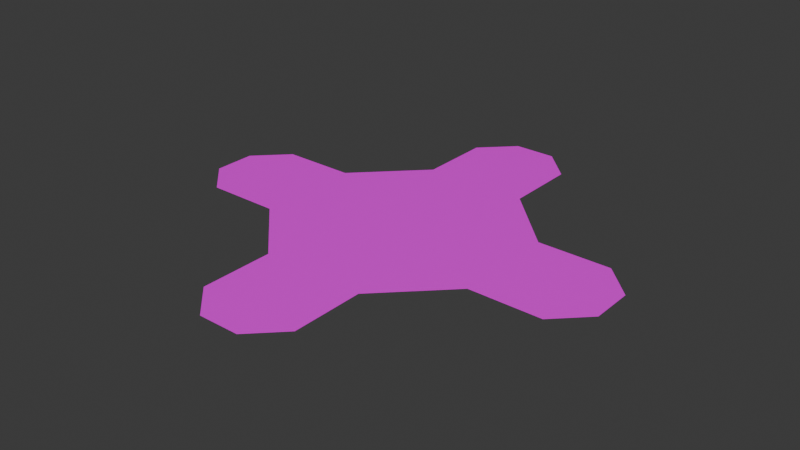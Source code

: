# Source: arena_l03.blend  (saved by Blender 4.0.36; exported with 4.5.12 LTS)
import bpy
from mathutils import Matrix  # noqa: F401  (used for matrix-valued properties, if any)

bpy.ops.wm.read_factory_settings(use_empty=True)
scene = bpy.context.scene
scene.name = 'Scene'

# ---- collections
col_collection = bpy.data.collections.new('Collection'); scene.collection.children.link(col_collection)

# ---- images (referenced by path relative to the original .blend; pixels are not part of the script)
import os
ASSET_DIR = os.environ.get("B2B_ASSET_DIR", "")  # directory of the original .blend (textures are referenced by path, not embedded)
HERE = os.path.dirname(os.path.abspath(__file__))  # packed textures are extracted next to this script under _unpacked/

def load_image(name, relpath, width, height, colorspace="sRGB"):
    """Load a texture the original file referenced (path relative to the .blend, or extracted next to this script)."""
    p = next((c for c in (os.path.join(HERE, relpath), os.path.join(ASSET_DIR, relpath)) if relpath and os.path.exists(c)), "")
    if p:
        img = bpy.data.images.load(p, check_existing=True)
        img.name = name
    else:  # same state as the original file: an image datablock whose file is absent (Cycles renders it pink)
        img = bpy.data.images.new(name, width, height)
        img.source = "FILE"
        img.filepath = "//" + (relpath or name)
    img.colorspace_settings.name = colorspace
    return img
img_tile01_png = load_image('tile01.png', 'tile01.png', 1024, 1024, 'sRGB')
img_tile02_png = load_image('tile02.png', 'tile02.png', 1024, 1024, 'sRGB')
img_tile_diag01_png_006 = load_image('tile_diag01.png.006', 'tile_diag01.png', 1024, 1024, 'sRGB')

# ---- materials (node trees are filled in below, after node groups)
mat_tile01_gnd = bpy.data.materials.new('tile01_gnd')
mat_tile01_gnd.use_transparent_shadow = False
mat_tile02_gnd = bpy.data.materials.new('tile02_gnd')
mat_tile02_gnd.use_transparent_shadow = False
mat_tile_diag01_gnd = bpy.data.materials.new('tile_diag01_gnd')
mat_tile_diag01_gnd.use_transparent_shadow = False

# ---- material node trees
mat_tile01_gnd.use_nodes = True; mat_tile01_gnd.node_tree.nodes.clear()
_N = mat_tile01_gnd.node_tree.nodes; _L = mat_tile01_gnd.node_tree.links
n0 = _N.new('ShaderNodeBsdfPrincipled'); n0.name = 'Principled BSDF'; n0.location = (10, 300)
n0.inputs[3].default_value = 1.45
n1 = _N.new('ShaderNodeOutputMaterial'); n1.name = 'Material Output'; n1.location = (300, 300)
n2 = _N.new('ShaderNodeTexImage'); n2.name = 'Image Texture'; n2.location = (-280, 271)
n2.image = img_tile01_png
_L.new(n0.outputs[0], n1.inputs[0])
_L.new(n2.outputs[0], n0.inputs[0])
n1.is_active_output = True
mat_tile02_gnd.use_nodes = True; mat_tile02_gnd.node_tree.nodes.clear()
_N = mat_tile02_gnd.node_tree.nodes; _L = mat_tile02_gnd.node_tree.links
n0 = _N.new('ShaderNodeBsdfPrincipled'); n0.name = 'Principled BSDF'; n0.location = (10, 300)
n0.inputs[3].default_value = 1.45
n1 = _N.new('ShaderNodeOutputMaterial'); n1.name = 'Material Output'; n1.location = (300, 300)
n2 = _N.new('ShaderNodeTexImage'); n2.name = 'Image Texture'; n2.location = (-280, 271)
n2.image = img_tile02_png
_L.new(n0.outputs[0], n1.inputs[0])
_L.new(n2.outputs[0], n0.inputs[0])
n1.is_active_output = True
mat_tile_diag01_gnd.use_nodes = True; mat_tile_diag01_gnd.node_tree.nodes.clear()
_N = mat_tile_diag01_gnd.node_tree.nodes; _L = mat_tile_diag01_gnd.node_tree.links
n0 = _N.new('ShaderNodeBsdfPrincipled'); n0.name = 'Principled BSDF'; n0.location = (10, 300)
n0.inputs[3].default_value = 1.45
n1 = _N.new('ShaderNodeOutputMaterial'); n1.name = 'Material Output'; n1.location = (300, 300)
n2 = _N.new('ShaderNodeTexImage'); n2.name = 'Image Texture'; n2.location = (-280, 271)
n2.image = img_tile_diag01_png_006
_L.new(n0.outputs[0], n1.inputs[0])
_L.new(n2.outputs[0], n0.inputs[0])
n1.is_active_output = True

# ---- world
world_world = bpy.data.worlds.new('World'); scene.world = world_world
world_world.use_nodes = True; world_world.node_tree.nodes.clear()
_N = world_world.node_tree.nodes; _L = world_world.node_tree.links
n0 = _N.new('ShaderNodeOutputWorld'); n0.name = 'World Output'; n0.location = (300, 300)
n1 = _N.new('ShaderNodeBackground'); n1.name = 'Background'; n1.location = (10, 300)
n1.inputs[0].default_value = (0.05088, 0.05088, 0.05088, 1.0)
_L.new(n1.outputs[0], n0.inputs[0])
n0.is_active_output = True
world_world.color = (0.05088, 0.05088, 0.05088)
world_world.use_sun_shadow = False
world_world.sun_shadow_jitter_overblur = 0.0

# ---- meshes
me_plane = bpy.data.meshes.new('Plane')
me_plane.from_pydata([(-1.0, -1.0, 0.0), (1.0, -1.0, 0.0), (-1.0, 1.0, 0.0), (1.0, 1.0, 0.0), (-0.2, 0.2, 0.0), (-0.2, 0.4, 0.0), (0.0, 0.4, 0.0), (0.0, 0.2, 0.0), (-0.2, -0.4, 0.0), (-0.2, -0.2, 0.0), (0.0, -0.2, 0.0), (0.0, -0.4, 0.0), (0.4, -1.0, 0.0), (0.4, 1.0, 0.0), (-0.1, 0.4, 0.0), (-1.0, -1.0, 0.05), (1.0, -1.0, 0.05), (-1.0, 1.0, 0.05), (1.0, 1.0, 0.05), (-0.2, 0.2, 0.05), (-0.2, 0.4, 0.05), (0.0, 0.4, 0.05), (0.0, 0.2, 0.05), (-0.2, -0.4, 0.05), (-0.2, -0.2, 0.05), (0.0, -0.2, 0.05), (0.0, -0.4, 0.05), (0.4, -1.0, 0.05), (0.4, 1.0, 0.05), (-0.1, 0.4, 0.05)], [], [(14, 5, 2, 13), (4, 7, 9, 8, 0, 2, 5), (8, 11, 10, 9, 7, 6, 3, 1, 12, 0), (6, 14, 13, 3), (29, 28, 17, 20), (19, 20, 17, 15, 23, 24, 22), (23, 15, 27, 16, 18, 21, 22, 24, 25, 26), (21, 18, 28, 29), (0, 12, 27, 15), (13, 2, 17, 28)])
_uv = me_plane.uv_layers.new(name='UVMap')
_uv.uv.foreach_set('vector', [3.0, -3.499, 3.0, -2.999, 0.0001004, 0.9999, 0.0001001, -5.999, 3.999, -2.999, 3.999, -3.999, 5.999, -2.999, 6.999, -2.999, 9.998, 0.9999, 0.0001004, 0.9999, 3.0, -2.999, 6.999, -2.999, 6.999, -3.999, 5.999, -3.999, 5.999, -2.999, 3.999, -3.999, 3.0, -3.999, 9.997e-05, -8.998, 9.998, -8.998, 9.998, -5.999, 9.998, 0.9999, 3.0, -3.999, 3.0, -3.499, 0.0001001, -5.999, 9.997e-05, -8.998, 6.999, -3.499, 9.998, -5.999, 9.998, 0.9999, 6.999, -2.999, 5.999, -2.999, 6.999, -2.999, 9.998, 0.9999, 0.0001, 0.9999, 3.0, -2.999, 3.999, -2.999, 5.999, -3.999, 3.0, -2.999, 0.0001, 0.9999, 0.0001003, -5.999, 0.0001002, -8.998, 9.998, -8.998, 6.999, -3.999, 5.999, -3.999, 3.999, -2.999, 3.999, -3.999, 3.0, -3.999, 6.999, -3.999, 9.998, -8.998, 9.998, -5.999, 6.999, -3.499, 1.899e-05, 1.0, 1.89e-05, 1.889e-05, 0.02002, 1.889e-05, 0.02002, 1.0, 0.022, 1.895e-05, 0.022, 1.0, 1.893e-05, 1.0, 1.89e-05, 1.892e-05])
me_plane.materials.append(mat_tile01_gnd)
me_plane.update()
me_plane_001 = bpy.data.meshes.new('Plane.001')
me_plane_001.from_pydata([(-1.0, -1.0, 0.0), (1.0, -1.0, 0.0), (-1.0, 1.0, 0.0), (1.0, 1.0, 0.0), (-1.0, -1.0, 0.05), (1.0, -1.0, 0.05), (-1.0, 1.0, 0.05), (1.0, 1.0, 0.05)], [], [(0, 2, 3, 1), (4, 5, 7, 6)])
_uv = me_plane_001.uv_layers.new(name='UVMap')
_uv.uv.foreach_set('vector', [0.0001001, 0.9999, 0.0001, 0.0001, 0.9999, 0.0001, 0.9999, 0.9999, 0.9999, 0.9999, 0.0001, 0.9999, 9.991e-05, 0.0001002, 0.9999, 9.999e-05])
me_plane_001.materials.append(mat_tile02_gnd)
me_plane_001.update()
me_plane_003 = bpy.data.meshes.new('Plane.003')
me_plane_003.from_pydata([(-1.0, -1.0, 0.0), (1.0, -1.0, 0.0), (-1.0, 1.0, 0.0), (-1.0, -1.0, 0.05), (1.0, -1.0, 0.05), (-1.0, 1.0, 0.05), (0.0, 0.0, 0.0), (0.0, 1.0, 0.0), (1.0, 0.0, 0.0), (0.0, 0.0, 0.05), (1.0, 0.0, 0.05), (0.0, 1.0, 0.05)], [], [(1, 0, 2, 7, 6, 8), (11, 5, 3, 4, 10, 9)])
_uv = me_plane_003.uv_layers.new(name='UVMap')
_uv.uv.foreach_set('vector', [0.0001, 0.0001002, 2.0, 0.0001, 2.0, 2.0, 0.9999, 2.0, 0.9999, 0.9999, 0.0001001, 0.9999, 2.0, 0.9999, 2.0, 2.0, 9.998e-05, 2.0, 0.0001, 9.994e-05, 0.9999, 0.0001, 0.9999, 0.9999])
me_plane_003.materials.append(mat_tile01_gnd)
me_plane_003.update()
me_plane_004 = bpy.data.meshes.new('Plane.004')
me_plane_004.from_pydata([(1.0, -1.0, 0.0), (-1.0, 1.0, 0.0), (1.0, 1.0, 0.0), (1.0, -1.0, 0.05), (-1.0, 1.0, 0.05), (1.0, 1.0, 0.05)], [], [(1, 2, 0), (3, 5, 4), (0, 3, 4, 1)])
_uv = me_plane_004.uv_layers.new(name='UVMap')
_uv.uv.foreach_set('vector', [0.9999, 0.9999, 1.0, -0.0001002, 0.0001, 9.997e-05, 7.067e-05, 7.071e-05, 1.0, 0.0, 1.0, 0.9999, 0.01769, 1.0, 1.334e-05, 1.0, 1.33e-05, 1.329e-05, 0.01769, 1.329e-05])
me_plane_004.materials.append(mat_tile_diag01_gnd)
me_plane_004.update()
me_plane_002 = bpy.data.meshes.new('Plane.002')
me_plane_002.from_pydata([(-1.0, -1.0, 0.0), (1.0, -1.0, 0.0), (-1.0, 1.0, 0.0), (1.0, 1.0, 0.0), (-1.0, -1.0, 0.05), (1.0, -1.0, 0.05), (-1.0, 1.0, 0.05), (1.0, 1.0, 0.05)], [], [(0, 2, 3, 1), (4, 5, 7, 6), (1, 3, 7, 5)])
_uv = me_plane_002.uv_layers.new(name='UVMap')
_uv.uv.foreach_set('vector', [0.0001003, 0.9999, 0.0001, -2.999, 3.0, -2.999, 3.0, 0.9999, 3.0, 0.9999, 0.0001003, 0.9999, 9.991e-05, -2.999, 2.999, -2.999, 1.585e-05, 1.0, 1.581e-05, 1.579e-05, 0.02502, 1.579e-05, 0.02502, 1.0])
me_plane_002.materials.append(mat_tile01_gnd)
me_plane_002.update()
me_plane_005 = bpy.data.meshes.new('Plane.005')
me_plane_005.from_pydata([(-1.0, -1.0, 0.0), (1.0, -1.0, 0.0), (-1.0, 1.0, 0.0), (1.0, 1.0, 0.0), (-1.0, -1.0, 0.05), (1.0, -1.0, 0.05), (-1.0, 1.0, 0.05), (1.0, 1.0, 0.05)], [], [(0, 2, 3, 1), (4, 5, 7, 6)])
_uv = me_plane_005.uv_layers.new(name='UVMap')
_uv.uv.foreach_set('vector', [0.0001001, 0.9999, 0.0001, 0.0001, 0.9999, 0.0001, 0.9999, 0.9999, 0.9999, 0.9999, 0.0001, 0.9999, 9.991e-05, 0.0001002, 0.9999, 9.999e-05])
me_plane_005.materials.append(mat_tile02_gnd)
me_plane_005.update()
me_plane_006 = bpy.data.meshes.new('Plane.006')
me_plane_006.from_pydata([(-1.0, -1.0, 0.0), (1.0, -1.0, 0.0), (-1.0, 1.0, 0.0), (1.0, 1.0, 0.0), (-0.625, -0.125, 0.0), (-0.625, 0.125, 0.0), (-0.5, 0.125, 0.0), (-0.5, -0.125, 0.0), (-0.125, 0.5, 0.0), (-0.125, 0.625, 0.0), (0.125, 0.625, 0.0), (0.07143, 0.5, 0.0), (0.125, 0.5, 0.0), (0.5, -0.125, 0.0), (0.5, 0.125, 0.0), (0.625, -0.125, 0.0), (0.625, 0.125, 0.0), (-0.125, -0.625, 0.0), (-0.07143, -0.5, 0.0), (0.125, -0.625, 0.0), (0.125, -0.5, 0.0), (-0.125, -0.5, 0.0), (-1.0, 1.0, 0.05), (-1.0, -1.0, 0.05), (1.0, -1.0, 0.05), (1.0, 1.0, 0.05), (-0.625, -0.125, 0.05), (-0.625, 0.125, 0.05), (-0.5, 0.125, 0.05), (-0.5, -0.125, 0.05), (0.07143, 0.5, 0.05), (-0.125, 0.5, 0.05), (-0.125, 0.625, 0.05), (0.125, 0.625, 0.05), (0.125, 0.5, 0.05), (0.625, -0.125, 0.05), (0.5, -0.125, 0.05), (0.5, 0.125, 0.05), (0.625, 0.125, 0.05), (0.125, -0.5, 0.05), (0.125, -0.625, 0.05), (-0.125, -0.625, 0.05), (-0.125, -0.5, 0.05), (-0.07143, -0.5, 0.05)], [], [(5, 4, 0, 2), (8, 11, 6, 5), (15, 16, 3, 1), (14, 13, 18, 21, 17, 19, 20, 15, 1, 0, 4, 7, 6, 11, 12, 10, 9, 8, 5, 2, 3, 16), (20, 18, 13, 15), (27, 22, 23, 26), (31, 27, 28, 30), (35, 24, 25, 38), (37, 38, 25, 22, 27, 31, 32, 33, 34, 30, 28, 29, 26, 23, 24, 35, 39, 40, 41, 42, 43, 36), (39, 35, 36, 43)])
_uv = me_plane_006.uv_layers.new(name='UVMap')
_uv.uv.foreach_set('vector', [13.0, -5.999, 13.0, -7.998, 16.0, -15.0, 16.0, 0.9999, 8.998, -2.999, 7.427, -2.999, 12.0, -5.999, 13.0, -5.999, 3.0, -7.998, 3.0, -5.999, 0.0001, 0.9999, 0.0001007, -15.0, 3.999, -5.999, 3.999, -7.998, 8.57, -11.0, 8.998, -11.0, 8.998, -12.0, 6.999, -12.0, 6.999, -11.0, 3.0, -7.998, 0.0001007, -15.0, 16.0, -15.0, 13.0, -7.998, 12.0, -7.998, 12.0, -5.999, 7.427, -2.999, 6.999, -2.999, 6.999, -2.0, 8.998, -2.0, 8.998, -2.999, 13.0, -5.999, 16.0, 0.9999, 0.0001, 0.9999, 3.0, -5.999, 6.999, -11.0, 8.57, -11.0, 3.999, -7.998, 3.0, -7.998, 3.0, -5.999, 9.999e-05, 0.9999, 0.0001007, -15.0, 3.0, -7.998, 6.999, -2.999, 3.0, -5.999, 3.999, -5.999, 8.57, -2.999, 13.0, -7.998, 16.0, -15.0, 16.0, 0.9999, 13.0, -5.999, 12.0, -5.999, 13.0, -5.999, 16.0, 0.9999, 9.999e-05, 0.9999, 3.0, -5.999, 6.999, -2.999, 6.999, -2.0, 8.998, -2.0, 8.998, -2.999, 8.57, -2.999, 3.999, -5.999, 3.999, -7.998, 3.0, -7.998, 0.0001007, -15.0, 16.0, -15.0, 13.0, -7.998, 8.998, -11.0, 8.998, -12.0, 6.999, -12.0, 6.999, -11.0, 7.427, -11.0, 12.0, -7.998, 8.998, -11.0, 13.0, -7.998, 12.0, -7.998, 7.427, -11.0])
me_plane_006.materials.append(mat_tile01_gnd)
me_plane_006.update()

# ---- objects
ob_plns1l03 = bpy.data.objects.new('plns1l03', me_plane)
ob_plnrmp1l03_001 = bpy.data.objects.new('plnrmp1l03.001', me_plane_001)
ob_plnrmp1l03 = bpy.data.objects.new('plnrmp1l03', me_plane_001)
ob_plnl1l03_003 = bpy.data.objects.new('plnL1l03.003', me_plane_003)
ob_plnl1l03_002 = bpy.data.objects.new('plnL1l03.002', me_plane_003)
ob_plnl1l03_001 = bpy.data.objects.new('plnL1l03.001', me_plane_003)
ob_plnl1l03 = bpy.data.objects.new('plnL1l03', me_plane_003)
ob_plndiag1l03_011 = bpy.data.objects.new('plndiag1l03.011', me_plane_004)
ob_plndiag1l03_010 = bpy.data.objects.new('plndiag1l03.010', me_plane_004)
ob_plndiag1l03_009 = bpy.data.objects.new('plndiag1l03.009', me_plane_004)
ob_plndiag1l03_008 = bpy.data.objects.new('plndiag1l03.008', me_plane_004)
ob_plndiag1l03_007 = bpy.data.objects.new('plndiag1l03.007', me_plane_004)
ob_plndiag1l03_006 = bpy.data.objects.new('plndiag1l03.006', me_plane_004)
ob_plndiag1l03_005 = bpy.data.objects.new('plndiag1l03.005', me_plane_004)
ob_plndiag1l03_004 = bpy.data.objects.new('plndiag1l03.004', me_plane_004)
ob_plndiag1l03_003 = bpy.data.objects.new('plndiag1l03.003', me_plane_004)
ob_plndiag1l03_002 = bpy.data.objects.new('plndiag1l03.002', me_plane_004)
ob_plndiag1l03_001 = bpy.data.objects.new('plndiag1l03.001', me_plane_004)
ob_plndiag1l03 = bpy.data.objects.new('plndiag1l03', me_plane_004)
ob_pln4b3l03 = bpy.data.objects.new('pln4b3l03', me_plane_002)
ob_plnrmp2l03_007 = bpy.data.objects.new('plnrmp2l03.007', me_plane_005)
ob_plnrmp2l03_006 = bpy.data.objects.new('plnrmp2l03.006', me_plane_005)
ob_plnrmp2l03_005 = bpy.data.objects.new('plnrmp2l03.005', me_plane_005)
ob_plnrmp2l03_004 = bpy.data.objects.new('plnrmp2l03.004', me_plane_005)
ob_plnrmp2l03_003 = bpy.data.objects.new('plnrmp2l03.003', me_plane_005)
ob_plnrmp2l03_002 = bpy.data.objects.new('plnrmp2l03.002', me_plane_005)
ob_plnrmp2l03_001 = bpy.data.objects.new('plnrmp2l03.001', me_plane_005)
ob_plnrmp2l03 = bpy.data.objects.new('plnrmp2l03', me_plane_005)
ob_plncl03 = bpy.data.objects.new('plncl03', me_plane_006)
ob_plns1l03_001 = bpy.data.objects.new('plns1l03.001', me_plane)
ob_plnrmp1l03_002 = bpy.data.objects.new('plnrmp1l03.002', me_plane_001)
ob_plnrmp1l03_003 = bpy.data.objects.new('plnrmp1l03.003', me_plane_001)
ob_plnl1l03_004 = bpy.data.objects.new('plnL1l03.004', me_plane_003)
ob_plnl1l03_005 = bpy.data.objects.new('plnL1l03.005', me_plane_003)
ob_plnl1l03_006 = bpy.data.objects.new('plnL1l03.006', me_plane_003)
ob_plnl1l03_007 = bpy.data.objects.new('plnL1l03.007', me_plane_003)
ob_plndiag1l03_012 = bpy.data.objects.new('plndiag1l03.012', me_plane_004)
ob_plndiag1l03_013 = bpy.data.objects.new('plndiag1l03.013', me_plane_004)
ob_plndiag1l03_014 = bpy.data.objects.new('plndiag1l03.014', me_plane_004)
ob_plndiag1l03_015 = bpy.data.objects.new('plndiag1l03.015', me_plane_004)
ob_plndiag1l03_016 = bpy.data.objects.new('plndiag1l03.016', me_plane_004)
ob_plndiag1l03_017 = bpy.data.objects.new('plndiag1l03.017', me_plane_004)
ob_plndiag1l03_018 = bpy.data.objects.new('plndiag1l03.018', me_plane_004)
ob_plndiag1l03_019 = bpy.data.objects.new('plndiag1l03.019', me_plane_004)
ob_plndiag1l03_020 = bpy.data.objects.new('plndiag1l03.020', me_plane_004)
ob_plndiag1l03_021 = bpy.data.objects.new('plndiag1l03.021', me_plane_004)
ob_plndiag1l03_022 = bpy.data.objects.new('plndiag1l03.022', me_plane_004)
ob_plndiag1l03_023 = bpy.data.objects.new('plndiag1l03.023', me_plane_004)
ob_pln4b3l03_001 = bpy.data.objects.new('pln4b3l03.001', me_plane_002)
ob_plns1l03_002 = bpy.data.objects.new('plns1l03.002', me_plane)
ob_plnrmp1l03_004 = bpy.data.objects.new('plnrmp1l03.004', me_plane_001)
ob_plnrmp1l03_005 = bpy.data.objects.new('plnrmp1l03.005', me_plane_001)
ob_plnl1l03_008 = bpy.data.objects.new('plnL1l03.008', me_plane_003)
ob_plnl1l03_009 = bpy.data.objects.new('plnL1l03.009', me_plane_003)
ob_plnl1l03_010 = bpy.data.objects.new('plnL1l03.010', me_plane_003)
ob_plnl1l03_011 = bpy.data.objects.new('plnL1l03.011', me_plane_003)
ob_plndiag1l03_024 = bpy.data.objects.new('plndiag1l03.024', me_plane_004)
ob_plndiag1l03_025 = bpy.data.objects.new('plndiag1l03.025', me_plane_004)
ob_plndiag1l03_026 = bpy.data.objects.new('plndiag1l03.026', me_plane_004)
ob_plndiag1l03_027 = bpy.data.objects.new('plndiag1l03.027', me_plane_004)
ob_plndiag1l03_028 = bpy.data.objects.new('plndiag1l03.028', me_plane_004)
ob_plndiag1l03_029 = bpy.data.objects.new('plndiag1l03.029', me_plane_004)
ob_plndiag1l03_030 = bpy.data.objects.new('plndiag1l03.030', me_plane_004)
ob_plndiag1l03_031 = bpy.data.objects.new('plndiag1l03.031', me_plane_004)
ob_plndiag1l03_032 = bpy.data.objects.new('plndiag1l03.032', me_plane_004)
ob_plndiag1l03_033 = bpy.data.objects.new('plndiag1l03.033', me_plane_004)
ob_plndiag1l03_034 = bpy.data.objects.new('plndiag1l03.034', me_plane_004)
ob_plndiag1l03_035 = bpy.data.objects.new('plndiag1l03.035', me_plane_004)
ob_pln4b3l03_002 = bpy.data.objects.new('pln4b3l03.002', me_plane_002)
ob_plns1l03_003 = bpy.data.objects.new('plns1l03.003', me_plane)
ob_plnrmp1l03_006 = bpy.data.objects.new('plnrmp1l03.006', me_plane_001)
ob_plnrmp1l03_007 = bpy.data.objects.new('plnrmp1l03.007', me_plane_001)
ob_plnl1l03_012 = bpy.data.objects.new('plnL1l03.012', me_plane_003)
ob_plnl1l03_013 = bpy.data.objects.new('plnL1l03.013', me_plane_003)
ob_plnl1l03_014 = bpy.data.objects.new('plnL1l03.014', me_plane_003)
ob_plnl1l03_015 = bpy.data.objects.new('plnL1l03.015', me_plane_003)
ob_plndiag1l03_036 = bpy.data.objects.new('plndiag1l03.036', me_plane_004)
ob_plndiag1l03_037 = bpy.data.objects.new('plndiag1l03.037', me_plane_004)
ob_plndiag1l03_038 = bpy.data.objects.new('plndiag1l03.038', me_plane_004)
ob_plndiag1l03_039 = bpy.data.objects.new('plndiag1l03.039', me_plane_004)
ob_plndiag1l03_040 = bpy.data.objects.new('plndiag1l03.040', me_plane_004)
ob_plndiag1l03_041 = bpy.data.objects.new('plndiag1l03.041', me_plane_004)
ob_plndiag1l03_042 = bpy.data.objects.new('plndiag1l03.042', me_plane_004)
ob_plndiag1l03_043 = bpy.data.objects.new('plndiag1l03.043', me_plane_004)
ob_plndiag1l03_044 = bpy.data.objects.new('plndiag1l03.044', me_plane_004)
ob_plndiag1l03_045 = bpy.data.objects.new('plndiag1l03.045', me_plane_004)
ob_plndiag1l03_046 = bpy.data.objects.new('plndiag1l03.046', me_plane_004)
ob_plndiag1l03_047 = bpy.data.objects.new('plndiag1l03.047', me_plane_004)
ob_pln4b3l03_003 = bpy.data.objects.new('pln4b3l03.003', me_plane_002)

# ---- transforms, parenting, visibility, modifiers, constraints
ob_plns1l03.parent = ob_plncl03
ob_plns1l03.matrix_parent_inverse = Matrix(((0.0625, -0.0, 0.0, -0.0), (-0.0, 0.0625, -0.0, 0.0), (0.0, -0.0, 1.0, -0.0), (-0.0, 0.0, -0.0, 1.0)))
ob_plns1l03.location = (-26.0, 0.0, 0.0)
ob_plns1l03.scale = (10.0, 10.0, 1.0)
ob_plnrmp1l03_001.parent = ob_plns1l03
ob_plnrmp1l03_001.matrix_parent_inverse = Matrix(((0.1, -0.0, 0.0, -0.0), (-0.0, 0.1, -0.0, 0.0), (0.0, -0.0, 1.0, -0.0), (-0.0, 0.0, -0.0, 1.0)))
ob_plnrmp1l03_001.location = (-1.0, -3.0, 0.0)
ob_plnrmp1l03_001.rotation_euler = (0.0, 0.0, 1.571)
ob_plnrmp1l03.parent = ob_plns1l03
ob_plnrmp1l03.matrix_parent_inverse = Matrix(((0.1, -0.0, 0.0, -0.0), (-0.0, 0.1, -0.0, 0.0), (0.0, -0.0, 1.0, -0.0), (-0.0, 0.0, -0.0, 1.0)))
ob_plnrmp1l03.location = (-1.0, 3.0, 0.0)
ob_plnrmp1l03.rotation_euler = (0.0, 0.0, 1.571)
ob_plnl1l03_003.parent = ob_plns1l03
ob_plnl1l03_003.matrix_parent_inverse = Matrix(((0.1, -0.0, 0.0, -0.0), (-0.0, 0.1, -0.0, 0.0), (0.0, -0.0, 1.0, -0.0), (-0.0, 0.0, -0.0, 1.0)))
ob_plnl1l03_003.location = (8.0, -12.0, 0.0)
ob_plnl1l03_003.rotation_euler = (0.0, 0.0, 3.142)
ob_plnl1l03_003.scale = (2.0, 2.0, 1.0)
ob_plnl1l03_002.parent = ob_plns1l03
ob_plnl1l03_002.matrix_parent_inverse = Matrix(((0.1, -0.0, 0.0, -0.0), (-0.0, 0.1, -0.0, 0.0), (0.0, -0.0, 1.0, -0.0), (-0.0, 0.0, -0.0, 1.0)))
ob_plnl1l03_002.location = (8.0, 12.0, 0.0)
ob_plnl1l03_002.rotation_euler = (0.0, 0.0, 1.571)
ob_plnl1l03_002.scale = (2.0, 2.0, 1.0)
ob_plnl1l03_001.parent = ob_plns1l03
ob_plnl1l03_001.matrix_parent_inverse = Matrix(((0.1, -0.0, 0.0, -0.0), (-0.0, 0.1, -0.0, 0.0), (0.0, -0.0, 1.0, -0.0), (-0.0, 0.0, -0.0, 1.0)))
ob_plnl1l03_001.location = (-12.0, -6.0, 0.0)
ob_plnl1l03_001.rotation_euler = (0.0, 0.0, 3.142)
ob_plnl1l03_001.scale = (2.0, 2.0, 1.0)
ob_plnl1l03.parent = ob_plns1l03
ob_plnl1l03.matrix_parent_inverse = Matrix(((0.1, -0.0, 0.0, -0.0), (-0.0, 0.1, -0.0, 0.0), (0.0, -0.0, 1.0, -0.0), (-0.0, 0.0, -0.0, 1.0)))
ob_plnl1l03.location = (-12.0, 6.0, 0.0)
ob_plnl1l03.rotation_euler = (0.0, 0.0, 1.571)
ob_plnl1l03.scale = (2.0, 2.0, 1.0)
ob_plndiag1l03_011.parent = ob_plnl1l03_003
ob_plndiag1l03_011.matrix_parent_inverse = Matrix(((0.5, -0.0, 0.0, -0.0), (-0.0, 0.5, -0.0, 0.0), (0.0, -0.0, 1.0, -0.0), (-0.0, 0.0, -0.0, 1.0)))
ob_plndiag1l03_011.location = (1.0, 1.0, 0.0)
ob_plndiag1l03_011.rotation_euler = (0.0, 0.0, 3.142)
ob_plndiag1l03_010.parent = ob_plnl1l03_003
ob_plndiag1l03_010.matrix_parent_inverse = Matrix(((0.5, -0.0, 0.0, -0.0), (-0.0, 0.5, -0.0, 0.0), (0.0, -0.0, 1.0, -0.0), (-0.0, 0.0, -0.0, 1.0)))
ob_plndiag1l03_010.location = (3.0, -1.0, 0.0)
ob_plndiag1l03_010.rotation_euler = (0.0, 0.0, 3.142)
ob_plndiag1l03_009.parent = ob_plnl1l03_003
ob_plndiag1l03_009.matrix_parent_inverse = Matrix(((0.5, -0.0, 0.0, -0.0), (-0.0, 0.5, -0.0, 0.0), (0.0, -0.0, 1.0, -0.0), (-0.0, 0.0, -0.0, 1.0)))
ob_plndiag1l03_009.location = (-1.0, 3.0, 0.0)
ob_plndiag1l03_009.rotation_euler = (0.0, 0.0, 3.142)
ob_plndiag1l03_008.parent = ob_plnl1l03_002
ob_plndiag1l03_008.matrix_parent_inverse = Matrix(((0.5, -0.0, 0.0, -0.0), (-0.0, 0.5, -0.0, 0.0), (0.0, -0.0, 1.0, -0.0), (-0.0, 0.0, -0.0, 1.0)))
ob_plndiag1l03_008.location = (1.0, 1.0, 0.0)
ob_plndiag1l03_008.rotation_euler = (0.0, 0.0, 3.142)
ob_plndiag1l03_007.parent = ob_plnl1l03_002
ob_plndiag1l03_007.matrix_parent_inverse = Matrix(((0.5, -0.0, 0.0, -0.0), (-0.0, 0.5, -0.0, 0.0), (0.0, -0.0, 1.0, -0.0), (-0.0, 0.0, -0.0, 1.0)))
ob_plndiag1l03_007.location = (3.0, -1.0, 0.0)
ob_plndiag1l03_007.rotation_euler = (0.0, 0.0, 3.142)
ob_plndiag1l03_006.parent = ob_plnl1l03_002
ob_plndiag1l03_006.matrix_parent_inverse = Matrix(((0.5, -0.0, 0.0, -0.0), (-0.0, 0.5, -0.0, 0.0), (0.0, -0.0, 1.0, -0.0), (-0.0, 0.0, -0.0, 1.0)))
ob_plndiag1l03_006.location = (-1.0, 3.0, 0.0)
ob_plndiag1l03_006.rotation_euler = (0.0, 0.0, 3.142)
ob_plndiag1l03_005.parent = ob_plnl1l03_001
ob_plndiag1l03_005.matrix_parent_inverse = Matrix(((0.5, -0.0, 0.0, -0.0), (-0.0, 0.5, -0.0, 0.0), (0.0, -0.0, 1.0, -0.0), (-0.0, 0.0, -0.0, 1.0)))
ob_plndiag1l03_005.location = (1.0, 1.0, 0.0)
ob_plndiag1l03_005.rotation_euler = (0.0, 0.0, 3.142)
ob_plndiag1l03_004.parent = ob_plnl1l03_001
ob_plndiag1l03_004.matrix_parent_inverse = Matrix(((0.5, -0.0, 0.0, -0.0), (-0.0, 0.5, -0.0, 0.0), (0.0, -0.0, 1.0, -0.0), (-0.0, 0.0, -0.0, 1.0)))
ob_plndiag1l03_004.location = (3.0, -1.0, 0.0)
ob_plndiag1l03_004.rotation_euler = (0.0, 0.0, 3.142)
ob_plndiag1l03_003.parent = ob_plnl1l03_001
ob_plndiag1l03_003.matrix_parent_inverse = Matrix(((0.5, -0.0, 0.0, -0.0), (-0.0, 0.5, -0.0, 0.0), (0.0, -0.0, 1.0, -0.0), (-0.0, 0.0, -0.0, 1.0)))
ob_plndiag1l03_003.location = (-1.0, 3.0, 0.0)
ob_plndiag1l03_003.rotation_euler = (0.0, 0.0, 3.142)
ob_plndiag1l03_002.parent = ob_plnl1l03
ob_plndiag1l03_002.matrix_parent_inverse = Matrix(((0.5, -0.0, 0.0, -0.0), (-0.0, 0.5, -0.0, 0.0), (0.0, -0.0, 1.0, -0.0), (-0.0, 0.0, -0.0, 1.0)))
ob_plndiag1l03_002.location = (-1.0, 3.0, 0.0)
ob_plndiag1l03_002.rotation_euler = (0.0, 0.0, 3.142)
ob_plndiag1l03_001.parent = ob_plnl1l03
ob_plndiag1l03_001.matrix_parent_inverse = Matrix(((0.5, -0.0, 0.0, -0.0), (-0.0, 0.5, -0.0, 0.0), (0.0, -0.0, 1.0, -0.0), (-0.0, 0.0, -0.0, 1.0)))
ob_plndiag1l03_001.location = (3.0, -1.0, 0.0)
ob_plndiag1l03_001.rotation_euler = (0.0, 0.0, 3.142)
ob_plndiag1l03.parent = ob_plnl1l03
ob_plndiag1l03.matrix_parent_inverse = Matrix(((0.5, -0.0, 0.0, -0.0), (-0.0, 0.5, -0.0, 0.0), (0.0, -0.0, 1.0, -0.0), (-0.0, 0.0, -0.0, 1.0)))
ob_plndiag1l03.location = (1.0, 1.0, 0.0)
ob_plndiag1l03.rotation_euler = (0.0, 0.0, 3.142)
ob_pln4b3l03.parent = ob_plns1l03
ob_pln4b3l03.matrix_parent_inverse = Matrix(((0.1, -0.0, 0.0, -0.0), (-0.0, 0.1, -0.0, 0.0), (0.0, -0.0, 1.0, -0.0), (-0.0, 0.0, -0.0, 1.0)))
ob_pln4b3l03.location = (-13.0, 0.0, 0.0)
ob_pln4b3l03.rotation_euler = (0.0, 0.0, 3.142)
ob_pln4b3l03.scale = (3.0, 4.0, 1.0)
ob_plnrmp2l03_007.parent = ob_plncl03
ob_plnrmp2l03_007.matrix_parent_inverse = Matrix(((0.0625, -0.0, 0.0, -0.0), (-0.0, 0.0625, -0.0, 0.0), (0.0, -0.0, 1.0, -0.0), (-0.0, 0.0, -0.0, 1.0)))
ob_plnrmp2l03_007.location = (9.0, -1.0, 0.0)
ob_plnrmp2l03_007.rotation_euler = (0.0, 0.0, 4.712)
ob_plnrmp2l03_006.parent = ob_plncl03
ob_plnrmp2l03_006.matrix_parent_inverse = Matrix(((0.0625, -0.0, 0.0, -0.0), (-0.0, 0.0625, -0.0, 0.0), (0.0, -0.0, 1.0, -0.0), (-0.0, 0.0, -0.0, 1.0)))
ob_plnrmp2l03_006.location = (9.0, 1.0, 0.0)
ob_plnrmp2l03_006.rotation_euler = (0.0, 0.0, 4.712)
ob_plnrmp2l03_005.parent = ob_plncl03
ob_plnrmp2l03_005.matrix_parent_inverse = Matrix(((0.0625, -0.0, 0.0, -0.0), (-0.0, 0.0625, -0.0, 0.0), (0.0, -0.0, 1.0, -0.0), (-0.0, 0.0, -0.0, 1.0)))
ob_plnrmp2l03_005.location = (-1.0, -9.0, 0.0)
ob_plnrmp2l03_005.rotation_euler = (0.0, 0.0, 3.142)
ob_plnrmp2l03_004.parent = ob_plncl03
ob_plnrmp2l03_004.matrix_parent_inverse = Matrix(((0.0625, -0.0, 0.0, -0.0), (-0.0, 0.0625, -0.0, 0.0), (0.0, -0.0, 1.0, -0.0), (-0.0, 0.0, -0.0, 1.0)))
ob_plnrmp2l03_004.location = (1.0, -9.0, 0.0)
ob_plnrmp2l03_004.rotation_euler = (0.0, 0.0, 3.142)
ob_plnrmp2l03_003.parent = ob_plncl03
ob_plnrmp2l03_003.matrix_parent_inverse = Matrix(((0.0625, -0.0, 0.0, -0.0), (-0.0, 0.0625, -0.0, 0.0), (0.0, -0.0, 1.0, -0.0), (-0.0, 0.0, -0.0, 1.0)))
ob_plnrmp2l03_003.location = (-9.0, -1.0, 0.0)
ob_plnrmp2l03_003.rotation_euler = (0.0, 0.0, 1.571)
ob_plnrmp2l03_002.parent = ob_plncl03
ob_plnrmp2l03_002.matrix_parent_inverse = Matrix(((0.0625, -0.0, 0.0, -0.0), (-0.0, 0.0625, -0.0, 0.0), (0.0, -0.0, 1.0, -0.0), (-0.0, 0.0, -0.0, 1.0)))
ob_plnrmp2l03_002.location = (-9.0, 1.0, 0.0)
ob_plnrmp2l03_002.rotation_euler = (0.0, 0.0, 1.571)
ob_plnrmp2l03_001.parent = ob_plncl03
ob_plnrmp2l03_001.matrix_parent_inverse = Matrix(((0.0625, -0.0, 0.0, -0.0), (-0.0, 0.0625, -0.0, 0.0), (0.0, -0.0, 1.0, -0.0), (-0.0, 0.0, -0.0, 1.0)))
ob_plnrmp2l03_001.location = (-1.0, 9.0, 0.0)
ob_plnrmp2l03.parent = ob_plncl03
ob_plnrmp2l03.matrix_parent_inverse = Matrix(((0.0625, -0.0, 0.0, -0.0), (-0.0, 0.0625, -0.0, 0.0), (0.0, -0.0, 1.0, -0.0), (-0.0, 0.0, -0.0, 1.0)))
ob_plnrmp2l03.location = (1.0, 9.0, 0.0)
ob_plncl03.location = (0.0, 0.0, 0.0)
ob_plncl03.scale = (16.0, 16.0, 1.0)
ob_plns1l03_001.parent = ob_plncl03
ob_plns1l03_001.matrix_parent_inverse = Matrix(((0.0625, -0.0, 0.0, -0.0), (-0.0, 0.0625, -0.0, 0.0), (0.0, -0.0, 1.0, -0.0), (-0.0, 0.0, -0.0, 1.0)))
ob_plns1l03_001.location = (0.0, -26.0, 0.0)
ob_plns1l03_001.rotation_euler = (0.0, 0.0, 1.571)
ob_plns1l03_001.scale = (10.0, 10.0, 1.0)
ob_plnrmp1l03_002.parent = ob_plns1l03_001
ob_plnrmp1l03_002.matrix_parent_inverse = Matrix(((0.1, -0.0, 0.0, -0.0), (-0.0, 0.1, -0.0, 0.0), (0.0, -0.0, 1.0, -0.0), (-0.0, 0.0, -0.0, 1.0)))
ob_plnrmp1l03_002.location = (-1.0, -3.0, 0.0)
ob_plnrmp1l03_002.rotation_euler = (0.0, 0.0, 1.571)
ob_plnrmp1l03_003.parent = ob_plns1l03_001
ob_plnrmp1l03_003.matrix_parent_inverse = Matrix(((0.1, -0.0, 0.0, -0.0), (-0.0, 0.1, -0.0, 0.0), (0.0, -0.0, 1.0, -0.0), (-0.0, 0.0, -0.0, 1.0)))
ob_plnrmp1l03_003.location = (-1.0, 3.0, 0.0)
ob_plnrmp1l03_003.rotation_euler = (0.0, 0.0, 1.571)
ob_plnl1l03_004.parent = ob_plns1l03_001
ob_plnl1l03_004.matrix_parent_inverse = Matrix(((0.1, -0.0, 0.0, -0.0), (-0.0, 0.1, -0.0, 0.0), (0.0, -0.0, 1.0, -0.0), (-0.0, 0.0, -0.0, 1.0)))
ob_plnl1l03_004.location = (8.0, -12.0, 0.0)
ob_plnl1l03_004.rotation_euler = (0.0, 0.0, 3.142)
ob_plnl1l03_004.scale = (2.0, 2.0, 1.0)
ob_plnl1l03_005.parent = ob_plns1l03_001
ob_plnl1l03_005.matrix_parent_inverse = Matrix(((0.1, -0.0, 0.0, -0.0), (-0.0, 0.1, -0.0, 0.0), (0.0, -0.0, 1.0, -0.0), (-0.0, 0.0, -0.0, 1.0)))
ob_plnl1l03_005.location = (8.0, 12.0, 0.0)
ob_plnl1l03_005.rotation_euler = (0.0, 0.0, 1.571)
ob_plnl1l03_005.scale = (2.0, 2.0, 1.0)
ob_plnl1l03_006.parent = ob_plns1l03_001
ob_plnl1l03_006.matrix_parent_inverse = Matrix(((0.1, -0.0, 0.0, -0.0), (-0.0, 0.1, -0.0, 0.0), (0.0, -0.0, 1.0, -0.0), (-0.0, 0.0, -0.0, 1.0)))
ob_plnl1l03_006.location = (-12.0, -6.0, 0.0)
ob_plnl1l03_006.rotation_euler = (0.0, 0.0, 3.142)
ob_plnl1l03_006.scale = (2.0, 2.0, 1.0)
ob_plnl1l03_007.parent = ob_plns1l03_001
ob_plnl1l03_007.matrix_parent_inverse = Matrix(((0.1, -0.0, 0.0, -0.0), (-0.0, 0.1, -0.0, 0.0), (0.0, -0.0, 1.0, -0.0), (-0.0, 0.0, -0.0, 1.0)))
ob_plnl1l03_007.location = (-12.0, 6.0, 0.0)
ob_plnl1l03_007.rotation_euler = (0.0, 0.0, 1.571)
ob_plnl1l03_007.scale = (2.0, 2.0, 1.0)
ob_plndiag1l03_012.parent = ob_plnl1l03_004
ob_plndiag1l03_012.matrix_parent_inverse = Matrix(((0.5, -0.0, 0.0, -0.0), (-0.0, 0.5, -0.0, 0.0), (0.0, -0.0, 1.0, -0.0), (-0.0, 0.0, -0.0, 1.0)))
ob_plndiag1l03_012.location = (1.0, 1.0, 0.0)
ob_plndiag1l03_012.rotation_euler = (0.0, 0.0, 3.142)
ob_plndiag1l03_013.parent = ob_plnl1l03_004
ob_plndiag1l03_013.matrix_parent_inverse = Matrix(((0.5, -0.0, 0.0, -0.0), (-0.0, 0.5, -0.0, 0.0), (0.0, -0.0, 1.0, -0.0), (-0.0, 0.0, -0.0, 1.0)))
ob_plndiag1l03_013.location = (3.0, -1.0, 0.0)
ob_plndiag1l03_013.rotation_euler = (0.0, 0.0, 3.142)
ob_plndiag1l03_014.parent = ob_plnl1l03_004
ob_plndiag1l03_014.matrix_parent_inverse = Matrix(((0.5, -0.0, 0.0, -0.0), (-0.0, 0.5, -0.0, 0.0), (0.0, -0.0, 1.0, -0.0), (-0.0, 0.0, -0.0, 1.0)))
ob_plndiag1l03_014.location = (-1.0, 3.0, 0.0)
ob_plndiag1l03_014.rotation_euler = (0.0, 0.0, 3.142)
ob_plndiag1l03_015.parent = ob_plnl1l03_005
ob_plndiag1l03_015.matrix_parent_inverse = Matrix(((0.5, -0.0, 0.0, -0.0), (-0.0, 0.5, -0.0, 0.0), (0.0, -0.0, 1.0, -0.0), (-0.0, 0.0, -0.0, 1.0)))
ob_plndiag1l03_015.location = (1.0, 1.0, 0.0)
ob_plndiag1l03_015.rotation_euler = (0.0, 0.0, 3.142)
ob_plndiag1l03_016.parent = ob_plnl1l03_005
ob_plndiag1l03_016.matrix_parent_inverse = Matrix(((0.5, -0.0, 0.0, -0.0), (-0.0, 0.5, -0.0, 0.0), (0.0, -0.0, 1.0, -0.0), (-0.0, 0.0, -0.0, 1.0)))
ob_plndiag1l03_016.location = (3.0, -1.0, 0.0)
ob_plndiag1l03_016.rotation_euler = (0.0, 0.0, 3.142)
ob_plndiag1l03_017.parent = ob_plnl1l03_005
ob_plndiag1l03_017.matrix_parent_inverse = Matrix(((0.5, -0.0, 0.0, -0.0), (-0.0, 0.5, -0.0, 0.0), (0.0, -0.0, 1.0, -0.0), (-0.0, 0.0, -0.0, 1.0)))
ob_plndiag1l03_017.location = (-1.0, 3.0, 0.0)
ob_plndiag1l03_017.rotation_euler = (0.0, 0.0, 3.142)
ob_plndiag1l03_018.parent = ob_plnl1l03_006
ob_plndiag1l03_018.matrix_parent_inverse = Matrix(((0.5, -0.0, 0.0, -0.0), (-0.0, 0.5, -0.0, 0.0), (0.0, -0.0, 1.0, -0.0), (-0.0, 0.0, -0.0, 1.0)))
ob_plndiag1l03_018.location = (1.0, 1.0, 0.0)
ob_plndiag1l03_018.rotation_euler = (0.0, 0.0, 3.142)
ob_plndiag1l03_019.parent = ob_plnl1l03_006
ob_plndiag1l03_019.matrix_parent_inverse = Matrix(((0.5, -0.0, 0.0, -0.0), (-0.0, 0.5, -0.0, 0.0), (0.0, -0.0, 1.0, -0.0), (-0.0, 0.0, -0.0, 1.0)))
ob_plndiag1l03_019.location = (3.0, -1.0, 0.0)
ob_plndiag1l03_019.rotation_euler = (0.0, 0.0, 3.142)
ob_plndiag1l03_020.parent = ob_plnl1l03_006
ob_plndiag1l03_020.matrix_parent_inverse = Matrix(((0.5, -0.0, 0.0, -0.0), (-0.0, 0.5, -0.0, 0.0), (0.0, -0.0, 1.0, -0.0), (-0.0, 0.0, -0.0, 1.0)))
ob_plndiag1l03_020.location = (-1.0, 3.0, 0.0)
ob_plndiag1l03_020.rotation_euler = (0.0, 0.0, 3.142)
ob_plndiag1l03_021.parent = ob_plnl1l03_007
ob_plndiag1l03_021.matrix_parent_inverse = Matrix(((0.5, -0.0, 0.0, -0.0), (-0.0, 0.5, -0.0, 0.0), (0.0, -0.0, 1.0, -0.0), (-0.0, 0.0, -0.0, 1.0)))
ob_plndiag1l03_021.location = (-1.0, 3.0, 0.0)
ob_plndiag1l03_021.rotation_euler = (0.0, 0.0, 3.142)
ob_plndiag1l03_022.parent = ob_plnl1l03_007
ob_plndiag1l03_022.matrix_parent_inverse = Matrix(((0.5, -0.0, 0.0, -0.0), (-0.0, 0.5, -0.0, 0.0), (0.0, -0.0, 1.0, -0.0), (-0.0, 0.0, -0.0, 1.0)))
ob_plndiag1l03_022.location = (3.0, -1.0, 0.0)
ob_plndiag1l03_022.rotation_euler = (0.0, 0.0, 3.142)
ob_plndiag1l03_023.parent = ob_plnl1l03_007
ob_plndiag1l03_023.matrix_parent_inverse = Matrix(((0.5, -0.0, 0.0, -0.0), (-0.0, 0.5, -0.0, 0.0), (0.0, -0.0, 1.0, -0.0), (-0.0, 0.0, -0.0, 1.0)))
ob_plndiag1l03_023.location = (1.0, 1.0, 0.0)
ob_plndiag1l03_023.rotation_euler = (0.0, 0.0, 3.142)
ob_pln4b3l03_001.parent = ob_plns1l03_001
ob_pln4b3l03_001.matrix_parent_inverse = Matrix(((0.1, -0.0, 0.0, -0.0), (-0.0, 0.1, -0.0, 0.0), (0.0, -0.0, 1.0, -0.0), (-0.0, 0.0, -0.0, 1.0)))
ob_pln4b3l03_001.location = (-13.0, 0.0, 0.0)
ob_pln4b3l03_001.rotation_euler = (0.0, 0.0, 3.142)
ob_pln4b3l03_001.scale = (3.0, 4.0, 1.0)
ob_plns1l03_002.parent = ob_plncl03
ob_plns1l03_002.matrix_parent_inverse = Matrix(((0.0625, -0.0, 0.0, -0.0), (-0.0, 0.0625, -0.0, 0.0), (0.0, -0.0, 1.0, -0.0), (-0.0, 0.0, -0.0, 1.0)))
ob_plns1l03_002.location = (26.0, 0.0, 0.0)
ob_plns1l03_002.rotation_euler = (0.0, 0.0, 3.142)
ob_plns1l03_002.scale = (10.0, 10.0, 1.0)
ob_plnrmp1l03_004.parent = ob_plns1l03_002
ob_plnrmp1l03_004.matrix_parent_inverse = Matrix(((0.1, -0.0, 0.0, -0.0), (-0.0, 0.1, -0.0, 0.0), (0.0, -0.0, 1.0, -0.0), (-0.0, 0.0, -0.0, 1.0)))
ob_plnrmp1l03_004.location = (-1.0, -3.0, 0.0)
ob_plnrmp1l03_004.rotation_euler = (0.0, 0.0, 1.571)
ob_plnrmp1l03_005.parent = ob_plns1l03_002
ob_plnrmp1l03_005.matrix_parent_inverse = Matrix(((0.1, -0.0, 0.0, -0.0), (-0.0, 0.1, -0.0, 0.0), (0.0, -0.0, 1.0, -0.0), (-0.0, 0.0, -0.0, 1.0)))
ob_plnrmp1l03_005.location = (-1.0, 3.0, 0.0)
ob_plnrmp1l03_005.rotation_euler = (0.0, 0.0, 1.571)
ob_plnl1l03_008.parent = ob_plns1l03_002
ob_plnl1l03_008.matrix_parent_inverse = Matrix(((0.1, -0.0, 0.0, -0.0), (-0.0, 0.1, -0.0, 0.0), (0.0, -0.0, 1.0, -0.0), (-0.0, 0.0, -0.0, 1.0)))
ob_plnl1l03_008.location = (8.0, -12.0, 0.0)
ob_plnl1l03_008.rotation_euler = (0.0, 0.0, 3.142)
ob_plnl1l03_008.scale = (2.0, 2.0, 1.0)
ob_plnl1l03_009.parent = ob_plns1l03_002
ob_plnl1l03_009.matrix_parent_inverse = Matrix(((0.1, -0.0, 0.0, -0.0), (-0.0, 0.1, -0.0, 0.0), (0.0, -0.0, 1.0, -0.0), (-0.0, 0.0, -0.0, 1.0)))
ob_plnl1l03_009.location = (8.0, 12.0, 0.0)
ob_plnl1l03_009.rotation_euler = (0.0, 0.0, 1.571)
ob_plnl1l03_009.scale = (2.0, 2.0, 1.0)
ob_plnl1l03_010.parent = ob_plns1l03_002
ob_plnl1l03_010.matrix_parent_inverse = Matrix(((0.1, -0.0, 0.0, -0.0), (-0.0, 0.1, -0.0, 0.0), (0.0, -0.0, 1.0, -0.0), (-0.0, 0.0, -0.0, 1.0)))
ob_plnl1l03_010.location = (-12.0, -6.0, 0.0)
ob_plnl1l03_010.rotation_euler = (0.0, 0.0, 3.142)
ob_plnl1l03_010.scale = (2.0, 2.0, 1.0)
ob_plnl1l03_011.parent = ob_plns1l03_002
ob_plnl1l03_011.matrix_parent_inverse = Matrix(((0.1, -0.0, 0.0, -0.0), (-0.0, 0.1, -0.0, 0.0), (0.0, -0.0, 1.0, -0.0), (-0.0, 0.0, -0.0, 1.0)))
ob_plnl1l03_011.location = (-12.0, 6.0, 0.0)
ob_plnl1l03_011.rotation_euler = (0.0, 0.0, 1.571)
ob_plnl1l03_011.scale = (2.0, 2.0, 1.0)
ob_plndiag1l03_024.parent = ob_plnl1l03_008
ob_plndiag1l03_024.matrix_parent_inverse = Matrix(((0.5, -0.0, 0.0, -0.0), (-0.0, 0.5, -0.0, 0.0), (0.0, -0.0, 1.0, -0.0), (-0.0, 0.0, -0.0, 1.0)))
ob_plndiag1l03_024.location = (1.0, 1.0, 0.0)
ob_plndiag1l03_024.rotation_euler = (0.0, 0.0, 3.142)
ob_plndiag1l03_025.parent = ob_plnl1l03_008
ob_plndiag1l03_025.matrix_parent_inverse = Matrix(((0.5, -0.0, 0.0, -0.0), (-0.0, 0.5, -0.0, 0.0), (0.0, -0.0, 1.0, -0.0), (-0.0, 0.0, -0.0, 1.0)))
ob_plndiag1l03_025.location = (3.0, -1.0, 0.0)
ob_plndiag1l03_025.rotation_euler = (0.0, 0.0, 3.142)
ob_plndiag1l03_026.parent = ob_plnl1l03_008
ob_plndiag1l03_026.matrix_parent_inverse = Matrix(((0.5, -0.0, 0.0, -0.0), (-0.0, 0.5, -0.0, 0.0), (0.0, -0.0, 1.0, -0.0), (-0.0, 0.0, -0.0, 1.0)))
ob_plndiag1l03_026.location = (-1.0, 3.0, 0.0)
ob_plndiag1l03_026.rotation_euler = (0.0, 0.0, 3.142)
ob_plndiag1l03_027.parent = ob_plnl1l03_009
ob_plndiag1l03_027.matrix_parent_inverse = Matrix(((0.5, -0.0, 0.0, -0.0), (-0.0, 0.5, -0.0, 0.0), (0.0, -0.0, 1.0, -0.0), (-0.0, 0.0, -0.0, 1.0)))
ob_plndiag1l03_027.location = (1.0, 1.0, 0.0)
ob_plndiag1l03_027.rotation_euler = (0.0, 0.0, 3.142)
ob_plndiag1l03_028.parent = ob_plnl1l03_009
ob_plndiag1l03_028.matrix_parent_inverse = Matrix(((0.5, -0.0, 0.0, -0.0), (-0.0, 0.5, -0.0, 0.0), (0.0, -0.0, 1.0, -0.0), (-0.0, 0.0, -0.0, 1.0)))
ob_plndiag1l03_028.location = (3.0, -1.0, 0.0)
ob_plndiag1l03_028.rotation_euler = (0.0, 0.0, 3.142)
ob_plndiag1l03_029.parent = ob_plnl1l03_009
ob_plndiag1l03_029.matrix_parent_inverse = Matrix(((0.5, -0.0, 0.0, -0.0), (-0.0, 0.5, -0.0, 0.0), (0.0, -0.0, 1.0, -0.0), (-0.0, 0.0, -0.0, 1.0)))
ob_plndiag1l03_029.location = (-1.0, 3.0, 0.0)
ob_plndiag1l03_029.rotation_euler = (0.0, 0.0, 3.142)
ob_plndiag1l03_030.parent = ob_plnl1l03_010
ob_plndiag1l03_030.matrix_parent_inverse = Matrix(((0.5, -0.0, 0.0, -0.0), (-0.0, 0.5, -0.0, 0.0), (0.0, -0.0, 1.0, -0.0), (-0.0, 0.0, -0.0, 1.0)))
ob_plndiag1l03_030.location = (1.0, 1.0, 0.0)
ob_plndiag1l03_030.rotation_euler = (0.0, 0.0, 3.142)
ob_plndiag1l03_031.parent = ob_plnl1l03_010
ob_plndiag1l03_031.matrix_parent_inverse = Matrix(((0.5, -0.0, 0.0, -0.0), (-0.0, 0.5, -0.0, 0.0), (0.0, -0.0, 1.0, -0.0), (-0.0, 0.0, -0.0, 1.0)))
ob_plndiag1l03_031.location = (3.0, -1.0, 0.0)
ob_plndiag1l03_031.rotation_euler = (0.0, 0.0, 3.142)
ob_plndiag1l03_032.parent = ob_plnl1l03_010
ob_plndiag1l03_032.matrix_parent_inverse = Matrix(((0.5, -0.0, 0.0, -0.0), (-0.0, 0.5, -0.0, 0.0), (0.0, -0.0, 1.0, -0.0), (-0.0, 0.0, -0.0, 1.0)))
ob_plndiag1l03_032.location = (-1.0, 3.0, 0.0)
ob_plndiag1l03_032.rotation_euler = (0.0, 0.0, 3.142)
ob_plndiag1l03_033.parent = ob_plnl1l03_011
ob_plndiag1l03_033.matrix_parent_inverse = Matrix(((0.5, -0.0, 0.0, -0.0), (-0.0, 0.5, -0.0, 0.0), (0.0, -0.0, 1.0, -0.0), (-0.0, 0.0, -0.0, 1.0)))
ob_plndiag1l03_033.location = (-1.0, 3.0, 0.0)
ob_plndiag1l03_033.rotation_euler = (0.0, 0.0, 3.142)
ob_plndiag1l03_034.parent = ob_plnl1l03_011
ob_plndiag1l03_034.matrix_parent_inverse = Matrix(((0.5, -0.0, 0.0, -0.0), (-0.0, 0.5, -0.0, 0.0), (0.0, -0.0, 1.0, -0.0), (-0.0, 0.0, -0.0, 1.0)))
ob_plndiag1l03_034.location = (3.0, -1.0, 0.0)
ob_plndiag1l03_034.rotation_euler = (0.0, 0.0, 3.142)
ob_plndiag1l03_035.parent = ob_plnl1l03_011
ob_plndiag1l03_035.matrix_parent_inverse = Matrix(((0.5, -0.0, 0.0, -0.0), (-0.0, 0.5, -0.0, 0.0), (0.0, -0.0, 1.0, -0.0), (-0.0, 0.0, -0.0, 1.0)))
ob_plndiag1l03_035.location = (1.0, 1.0, 0.0)
ob_plndiag1l03_035.rotation_euler = (0.0, 0.0, 3.142)
ob_pln4b3l03_002.parent = ob_plns1l03_002
ob_pln4b3l03_002.matrix_parent_inverse = Matrix(((0.1, -0.0, 0.0, -0.0), (-0.0, 0.1, -0.0, 0.0), (0.0, -0.0, 1.0, -0.0), (-0.0, 0.0, -0.0, 1.0)))
ob_pln4b3l03_002.location = (-13.0, 0.0, 0.0)
ob_pln4b3l03_002.rotation_euler = (0.0, 0.0, 3.142)
ob_pln4b3l03_002.scale = (3.0, 4.0, 1.0)
ob_plns1l03_003.parent = ob_plncl03
ob_plns1l03_003.matrix_parent_inverse = Matrix(((0.0625, -0.0, 0.0, -0.0), (-0.0, 0.0625, -0.0, 0.0), (0.0, -0.0, 1.0, -0.0), (-0.0, 0.0, -0.0, 1.0)))
ob_plns1l03_003.location = (0.0, 26.0, 0.0)
ob_plns1l03_003.rotation_euler = (0.0, 0.0, 4.712)
ob_plns1l03_003.scale = (10.0, 10.0, 1.0)
ob_plnrmp1l03_006.parent = ob_plns1l03_003
ob_plnrmp1l03_006.matrix_parent_inverse = Matrix(((0.1, -0.0, 0.0, -0.0), (-0.0, 0.1, -0.0, 0.0), (0.0, -0.0, 1.0, -0.0), (-0.0, 0.0, -0.0, 1.0)))
ob_plnrmp1l03_006.location = (-1.0, -3.0, 0.0)
ob_plnrmp1l03_006.rotation_euler = (0.0, 0.0, 1.571)
ob_plnrmp1l03_007.parent = ob_plns1l03_003
ob_plnrmp1l03_007.matrix_parent_inverse = Matrix(((0.1, -0.0, 0.0, -0.0), (-0.0, 0.1, -0.0, 0.0), (0.0, -0.0, 1.0, -0.0), (-0.0, 0.0, -0.0, 1.0)))
ob_plnrmp1l03_007.location = (-1.0, 3.0, 0.0)
ob_plnrmp1l03_007.rotation_euler = (0.0, 0.0, 1.571)
ob_plnl1l03_012.parent = ob_plns1l03_003
ob_plnl1l03_012.matrix_parent_inverse = Matrix(((0.1, -0.0, 0.0, -0.0), (-0.0, 0.1, -0.0, 0.0), (0.0, -0.0, 1.0, -0.0), (-0.0, 0.0, -0.0, 1.0)))
ob_plnl1l03_012.location = (8.0, -12.0, 0.0)
ob_plnl1l03_012.rotation_euler = (0.0, 0.0, 3.142)
ob_plnl1l03_012.scale = (2.0, 2.0, 1.0)
ob_plnl1l03_013.parent = ob_plns1l03_003
ob_plnl1l03_013.matrix_parent_inverse = Matrix(((0.1, -0.0, 0.0, -0.0), (-0.0, 0.1, -0.0, 0.0), (0.0, -0.0, 1.0, -0.0), (-0.0, 0.0, -0.0, 1.0)))
ob_plnl1l03_013.location = (8.0, 12.0, 0.0)
ob_plnl1l03_013.rotation_euler = (0.0, 0.0, 1.571)
ob_plnl1l03_013.scale = (2.0, 2.0, 1.0)
ob_plnl1l03_014.parent = ob_plns1l03_003
ob_plnl1l03_014.matrix_parent_inverse = Matrix(((0.1, -0.0, 0.0, -0.0), (-0.0, 0.1, -0.0, 0.0), (0.0, -0.0, 1.0, -0.0), (-0.0, 0.0, -0.0, 1.0)))
ob_plnl1l03_014.location = (-12.0, -6.0, 0.0)
ob_plnl1l03_014.rotation_euler = (0.0, 0.0, 3.142)
ob_plnl1l03_014.scale = (2.0, 2.0, 1.0)
ob_plnl1l03_015.parent = ob_plns1l03_003
ob_plnl1l03_015.matrix_parent_inverse = Matrix(((0.1, -0.0, 0.0, -0.0), (-0.0, 0.1, -0.0, 0.0), (0.0, -0.0, 1.0, -0.0), (-0.0, 0.0, -0.0, 1.0)))
ob_plnl1l03_015.location = (-12.0, 6.0, 0.0)
ob_plnl1l03_015.rotation_euler = (0.0, 0.0, 1.571)
ob_plnl1l03_015.scale = (2.0, 2.0, 1.0)
ob_plndiag1l03_036.parent = ob_plnl1l03_012
ob_plndiag1l03_036.matrix_parent_inverse = Matrix(((0.5, -0.0, 0.0, -0.0), (-0.0, 0.5, -0.0, 0.0), (0.0, -0.0, 1.0, -0.0), (-0.0, 0.0, -0.0, 1.0)))
ob_plndiag1l03_036.location = (1.0, 1.0, 0.0)
ob_plndiag1l03_036.rotation_euler = (0.0, 0.0, 3.142)
ob_plndiag1l03_037.parent = ob_plnl1l03_012
ob_plndiag1l03_037.matrix_parent_inverse = Matrix(((0.5, -0.0, 0.0, -0.0), (-0.0, 0.5, -0.0, 0.0), (0.0, -0.0, 1.0, -0.0), (-0.0, 0.0, -0.0, 1.0)))
ob_plndiag1l03_037.location = (3.0, -1.0, 0.0)
ob_plndiag1l03_037.rotation_euler = (0.0, 0.0, 3.142)
ob_plndiag1l03_038.parent = ob_plnl1l03_012
ob_plndiag1l03_038.matrix_parent_inverse = Matrix(((0.5, -0.0, 0.0, -0.0), (-0.0, 0.5, -0.0, 0.0), (0.0, -0.0, 1.0, -0.0), (-0.0, 0.0, -0.0, 1.0)))
ob_plndiag1l03_038.location = (-1.0, 3.0, 0.0)
ob_plndiag1l03_038.rotation_euler = (0.0, 0.0, 3.142)
ob_plndiag1l03_039.parent = ob_plnl1l03_013
ob_plndiag1l03_039.matrix_parent_inverse = Matrix(((0.5, -0.0, 0.0, -0.0), (-0.0, 0.5, -0.0, 0.0), (0.0, -0.0, 1.0, -0.0), (-0.0, 0.0, -0.0, 1.0)))
ob_plndiag1l03_039.location = (1.0, 1.0, 0.0)
ob_plndiag1l03_039.rotation_euler = (0.0, 0.0, 3.142)
ob_plndiag1l03_040.parent = ob_plnl1l03_013
ob_plndiag1l03_040.matrix_parent_inverse = Matrix(((0.5, -0.0, 0.0, -0.0), (-0.0, 0.5, -0.0, 0.0), (0.0, -0.0, 1.0, -0.0), (-0.0, 0.0, -0.0, 1.0)))
ob_plndiag1l03_040.location = (3.0, -1.0, 0.0)
ob_plndiag1l03_040.rotation_euler = (0.0, 0.0, 3.142)
ob_plndiag1l03_041.parent = ob_plnl1l03_013
ob_plndiag1l03_041.matrix_parent_inverse = Matrix(((0.5, -0.0, 0.0, -0.0), (-0.0, 0.5, -0.0, 0.0), (0.0, -0.0, 1.0, -0.0), (-0.0, 0.0, -0.0, 1.0)))
ob_plndiag1l03_041.location = (-1.0, 3.0, 0.0)
ob_plndiag1l03_041.rotation_euler = (0.0, 0.0, 3.142)
ob_plndiag1l03_042.parent = ob_plnl1l03_014
ob_plndiag1l03_042.matrix_parent_inverse = Matrix(((0.5, -0.0, 0.0, -0.0), (-0.0, 0.5, -0.0, 0.0), (0.0, -0.0, 1.0, -0.0), (-0.0, 0.0, -0.0, 1.0)))
ob_plndiag1l03_042.location = (1.0, 1.0, 0.0)
ob_plndiag1l03_042.rotation_euler = (0.0, 0.0, 3.142)
ob_plndiag1l03_043.parent = ob_plnl1l03_014
ob_plndiag1l03_043.matrix_parent_inverse = Matrix(((0.5, -0.0, 0.0, -0.0), (-0.0, 0.5, -0.0, 0.0), (0.0, -0.0, 1.0, -0.0), (-0.0, 0.0, -0.0, 1.0)))
ob_plndiag1l03_043.location = (3.0, -1.0, 0.0)
ob_plndiag1l03_043.rotation_euler = (0.0, 0.0, 3.142)
ob_plndiag1l03_044.parent = ob_plnl1l03_014
ob_plndiag1l03_044.matrix_parent_inverse = Matrix(((0.5, -0.0, 0.0, -0.0), (-0.0, 0.5, -0.0, 0.0), (0.0, -0.0, 1.0, -0.0), (-0.0, 0.0, -0.0, 1.0)))
ob_plndiag1l03_044.location = (-1.0, 3.0, 0.0)
ob_plndiag1l03_044.rotation_euler = (0.0, 0.0, 3.142)
ob_plndiag1l03_045.parent = ob_plnl1l03_015
ob_plndiag1l03_045.matrix_parent_inverse = Matrix(((0.5, -0.0, 0.0, -0.0), (-0.0, 0.5, -0.0, 0.0), (0.0, -0.0, 1.0, -0.0), (-0.0, 0.0, -0.0, 1.0)))
ob_plndiag1l03_045.location = (-1.0, 3.0, 0.0)
ob_plndiag1l03_045.rotation_euler = (0.0, 0.0, 3.142)
ob_plndiag1l03_046.parent = ob_plnl1l03_015
ob_plndiag1l03_046.matrix_parent_inverse = Matrix(((0.5, -0.0, 0.0, -0.0), (-0.0, 0.5, -0.0, 0.0), (0.0, -0.0, 1.0, -0.0), (-0.0, 0.0, -0.0, 1.0)))
ob_plndiag1l03_046.location = (3.0, -1.0, 0.0)
ob_plndiag1l03_046.rotation_euler = (0.0, 0.0, 3.142)
ob_plndiag1l03_047.parent = ob_plnl1l03_015
ob_plndiag1l03_047.matrix_parent_inverse = Matrix(((0.5, -0.0, 0.0, -0.0), (-0.0, 0.5, -0.0, 0.0), (0.0, -0.0, 1.0, -0.0), (-0.0, 0.0, -0.0, 1.0)))
ob_plndiag1l03_047.location = (1.0, 1.0, 0.0)
ob_plndiag1l03_047.rotation_euler = (0.0, 0.0, 3.142)
ob_pln4b3l03_003.parent = ob_plns1l03_003
ob_pln4b3l03_003.matrix_parent_inverse = Matrix(((0.1, -0.0, 0.0, -0.0), (-0.0, 0.1, -0.0, 0.0), (0.0, -0.0, 1.0, -0.0), (-0.0, 0.0, -0.0, 1.0)))
ob_pln4b3l03_003.location = (-13.0, 0.0, 0.0)
ob_pln4b3l03_003.rotation_euler = (0.0, 0.0, 3.142)
ob_pln4b3l03_003.scale = (3.0, 4.0, 1.0)

# ---- collection membership
col_collection.objects.link(ob_plns1l03)
col_collection.objects.link(ob_plnrmp1l03_001)
col_collection.objects.link(ob_plnrmp1l03)
col_collection.objects.link(ob_plnl1l03_003)
col_collection.objects.link(ob_plnl1l03_002)
col_collection.objects.link(ob_plnl1l03_001)
col_collection.objects.link(ob_plnl1l03)
col_collection.objects.link(ob_plndiag1l03_011)
col_collection.objects.link(ob_plndiag1l03_010)
col_collection.objects.link(ob_plndiag1l03_009)
col_collection.objects.link(ob_plndiag1l03_008)
col_collection.objects.link(ob_plndiag1l03_007)
col_collection.objects.link(ob_plndiag1l03_006)
col_collection.objects.link(ob_plndiag1l03_005)
col_collection.objects.link(ob_plndiag1l03_004)
col_collection.objects.link(ob_plndiag1l03_003)
col_collection.objects.link(ob_plndiag1l03_002)
col_collection.objects.link(ob_plndiag1l03_001)
col_collection.objects.link(ob_plndiag1l03)
col_collection.objects.link(ob_pln4b3l03)
col_collection.objects.link(ob_plnrmp2l03_007)
col_collection.objects.link(ob_plnrmp2l03_006)
col_collection.objects.link(ob_plnrmp2l03_005)
col_collection.objects.link(ob_plnrmp2l03_004)
col_collection.objects.link(ob_plnrmp2l03_003)
col_collection.objects.link(ob_plnrmp2l03_002)
col_collection.objects.link(ob_plnrmp2l03_001)
col_collection.objects.link(ob_plnrmp2l03)
col_collection.objects.link(ob_plncl03)
col_collection.objects.link(ob_plns1l03_001)
col_collection.objects.link(ob_plnrmp1l03_002)
col_collection.objects.link(ob_plnrmp1l03_003)
col_collection.objects.link(ob_plnl1l03_004)
col_collection.objects.link(ob_plnl1l03_005)
col_collection.objects.link(ob_plnl1l03_006)
col_collection.objects.link(ob_plnl1l03_007)
col_collection.objects.link(ob_plndiag1l03_012)
col_collection.objects.link(ob_plndiag1l03_013)
col_collection.objects.link(ob_plndiag1l03_014)
col_collection.objects.link(ob_plndiag1l03_015)
col_collection.objects.link(ob_plndiag1l03_016)
col_collection.objects.link(ob_plndiag1l03_017)
col_collection.objects.link(ob_plndiag1l03_018)
col_collection.objects.link(ob_plndiag1l03_019)
col_collection.objects.link(ob_plndiag1l03_020)
col_collection.objects.link(ob_plndiag1l03_021)
col_collection.objects.link(ob_plndiag1l03_022)
col_collection.objects.link(ob_plndiag1l03_023)
col_collection.objects.link(ob_pln4b3l03_001)
col_collection.objects.link(ob_plns1l03_002)
col_collection.objects.link(ob_plnrmp1l03_004)
col_collection.objects.link(ob_plnrmp1l03_005)
col_collection.objects.link(ob_plnl1l03_008)
col_collection.objects.link(ob_plnl1l03_009)
col_collection.objects.link(ob_plnl1l03_010)
col_collection.objects.link(ob_plnl1l03_011)
col_collection.objects.link(ob_plndiag1l03_024)
col_collection.objects.link(ob_plndiag1l03_025)
col_collection.objects.link(ob_plndiag1l03_026)
col_collection.objects.link(ob_plndiag1l03_027)
col_collection.objects.link(ob_plndiag1l03_028)
col_collection.objects.link(ob_plndiag1l03_029)
col_collection.objects.link(ob_plndiag1l03_030)
col_collection.objects.link(ob_plndiag1l03_031)
col_collection.objects.link(ob_plndiag1l03_032)
col_collection.objects.link(ob_plndiag1l03_033)
col_collection.objects.link(ob_plndiag1l03_034)
col_collection.objects.link(ob_plndiag1l03_035)
col_collection.objects.link(ob_pln4b3l03_002)
col_collection.objects.link(ob_plns1l03_003)
col_collection.objects.link(ob_plnrmp1l03_006)
col_collection.objects.link(ob_plnrmp1l03_007)
col_collection.objects.link(ob_plnl1l03_012)
col_collection.objects.link(ob_plnl1l03_013)
col_collection.objects.link(ob_plnl1l03_014)
col_collection.objects.link(ob_plnl1l03_015)
col_collection.objects.link(ob_plndiag1l03_036)
col_collection.objects.link(ob_plndiag1l03_037)
col_collection.objects.link(ob_plndiag1l03_038)
col_collection.objects.link(ob_plndiag1l03_039)
col_collection.objects.link(ob_plndiag1l03_040)
col_collection.objects.link(ob_plndiag1l03_041)
col_collection.objects.link(ob_plndiag1l03_042)
col_collection.objects.link(ob_plndiag1l03_043)
col_collection.objects.link(ob_plndiag1l03_044)
col_collection.objects.link(ob_plndiag1l03_045)
col_collection.objects.link(ob_plndiag1l03_046)
col_collection.objects.link(ob_plndiag1l03_047)
col_collection.objects.link(ob_pln4b3l03_003)

# ---- scene / render settings (as saved in the file)
scene.frame_start = 1; scene.frame_end = 250; scene.frame_set(1)
scene.render.engine = 'BLENDER_EEVEE_NEXT'
scene.cycles.sampling_pattern = 'TABULATED_SOBOL'
bpy.context.view_layer.update()

# ---- added for rendering (the .blend has no active camera and no usable light): camera, sun
cam_auto = bpy.data.cameras.new('AutoCamera')
cam_auto.lens = 50.0
cam_auto.sensor_width = 36.0
cam_auto.clip_end = 1928.93
ob_auto_camera = bpy.data.objects.new('AutoCamera', cam_auto)
scene.collection.objects.link(ob_auto_camera)
ob_auto_camera.location = (109.911, -131.893, 87.9539)
ob_auto_camera.rotation_euler = (1.09748, -7.21219e-08, 0.694738)
scene.camera = ob_auto_camera
light_auto_sun = bpy.data.lights.new('AutoSun', 'SUN')
light_auto_sun.energy = 3.0
light_auto_sun.angle = 0.0523599
ob_auto_sun = bpy.data.objects.new('AutoSun', light_auto_sun)
scene.collection.objects.link(ob_auto_sun)
ob_auto_sun.rotation_euler = (0.872665, 0.174533, 0.523599)
bpy.context.view_layer.update()
